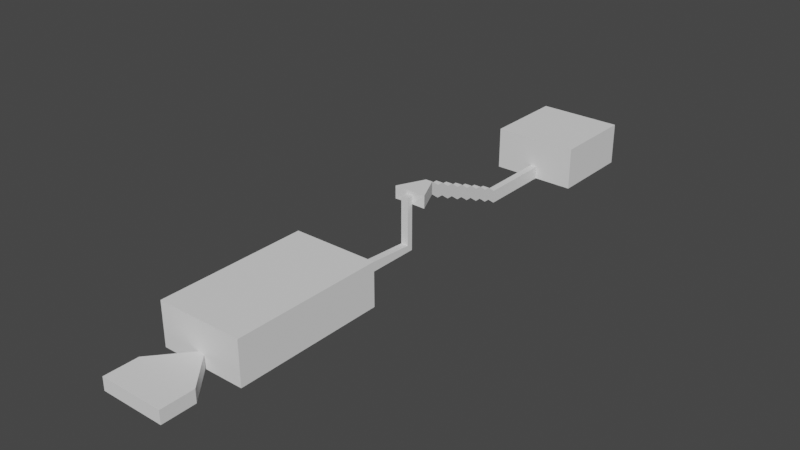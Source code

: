 # Source: Level2.blend  (saved by Blender 2.90.8; exported with 4.5.12 LTS)
import bpy
from mathutils import Matrix  # noqa: F401  (used for matrix-valued properties, if any)

bpy.ops.wm.read_factory_settings(use_empty=True)
scene = bpy.context.scene
scene.name = 'Scene'

# ---- collections
col_collection = bpy.data.collections.new('Collection'); scene.collection.children.link(col_collection)

# ---- world
world_world = bpy.data.worlds.new('World'); scene.world = world_world
world_world.use_nodes = True; world_world.node_tree.nodes.clear()
_N = world_world.node_tree.nodes; _L = world_world.node_tree.links
n0 = _N.new('ShaderNodeOutputWorld'); n0.name = 'World Output'; n0.location = (300, 300)
n1 = _N.new('ShaderNodeBackground'); n1.name = 'Background'; n1.location = (10, 300)
n1.inputs[0].default_value = (0.05088, 0.05088, 0.05088, 1.0)
_L.new(n1.outputs[0], n0.inputs[0])
n0.is_active_output = True
world_world.color = (0.05088, 0.05088, 0.05088)
world_world.use_sun_shadow = False
world_world.sun_shadow_jitter_overblur = 0.0

# ---- meshes
me_plane = bpy.data.meshes.new('Plane')
me_plane.from_pydata([(-20.0, -20.0, 0.0), (20.0, -20.0, 0.0), (-20.0, 20.0, 0.0), (20.0, 20.0, 0.0), (20.0, -20.0, 20.0), (20.0, 20.0, 20.0), (-20.0, 20.0, 20.0), (-20.0, -20.0, 20.0), (20.0, -20.0, 6.0), (-1.617, -20.0, 6.0), (1.617, -20.0, 6.0), (1.617, -20.0, 0.0), (-1.617, -20.0, 0.0), (-1.617, 20.0, 0.0), (1.617, 20.0, 0.0), (-1.617, 20.0, 20.0), (1.617, 20.0, 20.0), (20.0, 20.0, 6.0), (-20.0, 20.0, 6.0), (-20.0, -20.0, 6.0), (1.617, 20.0, 6.0), (-1.617, 20.0, 6.0), (-1.617, -20.0, 20.0), (1.617, -20.0, 20.0), (-1.617, -50.34, 6.0), (1.617, -50.34, 6.0), (1.617, -50.34, 0.0), (-1.617, -50.34, 0.0), (-1.617, -55.03, 6.0), (1.617, -55.03, 6.0), (1.617, -55.03, 0.0), (-1.617, -55.03, 0.0), (-1.617, -59.19, 9.083), (1.617, -59.19, 9.083), (1.617, -59.19, 3.083), (-1.617, -59.19, 3.083), (-1.617, -61.95, 9.083), (1.617, -61.95, 9.083), (1.617, -61.95, 3.083), (-1.617, -61.95, 3.083), (-1.617, -66.0, 12.08), (1.617, -66.0, 12.08), (1.617, -66.0, 6.083), (-1.617, -66.0, 6.083), (-1.617, -68.95, 12.08), (1.617, -68.95, 12.08), (1.617, -68.95, 6.083), (-1.617, -68.95, 6.083), (-1.617, -72.99, 15.1), (1.617, -72.99, 15.1), (1.617, -72.99, 9.1), (-1.617, -72.99, 9.1), (-1.617, -75.99, 15.1), (1.617, -75.99, 15.1), (1.617, -75.99, 9.1), (-1.617, -75.99, 9.1), (-1.617, -79.99, 18.1), (1.617, -79.99, 18.1), (1.617, -79.99, 12.1), (-1.617, -79.99, 12.1), (-1.744, -114.5, 21.6), (1.744, -114.5, 21.6), (1.744, -113.9, 25.36), (-1.744, -113.9, 25.36), (-1.617, -82.99, 18.1), (1.617, -82.99, 18.1), (1.617, -82.99, 12.1), (-1.617, -82.99, 12.1), (-1.617, -86.99, 21.1), (1.617, -86.99, 21.1), (1.617, -86.99, 15.1), (-1.617, -86.99, 15.1), (-1.617, -89.99, 21.1), (1.617, -89.99, 21.1), (1.617, -89.99, 15.1), (-1.617, -89.99, 15.1), (-1.617, -93.99, 24.1), (1.617, -93.99, 24.1), (1.617, -93.99, 18.1), (-1.617, -93.99, 18.1), (-1.617, -96.99, 24.1), (1.617, -96.99, 24.1), (1.617, -96.99, 18.1), (-1.617, -96.99, 18.1), (-1.617, -101.0, 27.1), (1.617, -101.0, 27.1), (1.617, -101.0, 21.1), (-1.617, -101.0, 21.1), (7.696, -113.9, 21.1), (-7.696, -113.9, 21.1), (7.696, -113.9, 27.1), (-7.696, -113.9, 27.1), (-1.744, -117.3, 21.6), (-1.744, -117.3, 25.36), (1.744, -117.3, 25.36), (1.744, -117.3, 21.6), (-1.744, -114.5, 3.083), (1.744, -114.5, 3.083), (-1.744, -117.3, 3.083), (1.744, -117.3, 3.083), (-1.744, -114.5, 0.0), (1.744, -114.5, 0.0), (-1.744, -117.3, 0.0), (1.744, -117.3, 0.0), (20.0, -159.7, 0.0), (-20.0, -159.7, 0.0), (20.0, -229.6, 0.0), (-20.0, -229.6, 0.0), (-20.0, -159.7, 20.0), (-20.0, -229.6, 20.0), (20.0, -229.6, 20.0), (20.0, -159.7, 20.0), (-20.0, -159.7, 6.0), (1.617, -159.7, 6.0), (-1.617, -159.7, 6.0), (-1.617, -159.7, 0.0), (1.617, -159.7, 0.0), (1.617, -229.6, 0.0), (-1.617, -229.6, 0.0), (1.617, -229.6, 20.0), (-1.617, -229.6, 20.0), (-20.0, -229.6, 6.0), (20.0, -229.6, 6.0), (20.0, -159.7, 6.0), (-1.617, -229.6, 6.0), (1.617, -229.6, 6.0), (1.617, -159.7, 20.0), (-1.617, -159.7, 20.0), (20.0, -193.0, 20.0), (20.0, -196.3, 20.0), (20.0, -193.0, 0.0), (20.0, -196.3, 0.0), (-20.0, -196.3, 20.0), (-20.0, -193.0, 20.0), (-20.0, -196.3, 0.0), (-20.0, -193.0, 0.0), (20.0, -196.3, 6.0), (20.0, -193.0, 6.0), (-20.0, -193.0, 6.0), (-20.0, -196.3, 6.0), (-1.617, -193.0, 20.0), (-1.617, -196.3, 20.0), (1.617, -196.3, 20.0), (1.617, -193.0, 20.0), (-14.91, -260.6, 0.0), (-14.91, -260.6, 6.0), (14.91, -260.6, 0.0), (14.91, -260.6, 6.0), (-14.84, -245.1, 0.0), (14.84, -245.1, 0.0), (14.84, -245.1, 6.0), (-14.84, -245.1, 6.0)], [], [(17, 8, 4, 5), (19, 18, 6, 7), (20, 17, 5, 16), (18, 21, 15, 6), (20, 16, 15, 21), (14, 20, 21, 13), (2, 13, 21, 18), (14, 3, 17, 20), (0, 2, 18, 19), (3, 1, 8, 17), (1, 11, 10, 8), (0, 19, 9, 12), (19, 7, 22, 9), (9, 22, 23, 10), (10, 23, 4, 8), (23, 22, 15, 16), (22, 7, 6, 15), (16, 5, 4, 23), (10, 11, 26, 25), (12, 9, 24, 27), (9, 10, 25, 24), (24, 25, 29, 28), (25, 26, 30, 29), (27, 24, 28, 31), (29, 30, 34, 33), (31, 28, 32, 35), (28, 29, 33, 32), (34, 35, 39, 38), (32, 33, 37, 36), (33, 34, 38, 37), (35, 32, 36, 39), (36, 37, 41, 40), (37, 38, 42, 41), (39, 36, 40, 43), (41, 42, 46, 45), (43, 40, 44, 47), (40, 41, 45, 44), (44, 45, 49, 48), (45, 46, 50, 49), (47, 44, 48, 51), (49, 50, 54, 53), (51, 48, 52, 55), (48, 49, 53, 52), (53, 54, 58, 57), (55, 52, 56, 59), (52, 53, 57, 56), (57, 58, 66, 65), (59, 56, 64, 67), (56, 57, 65, 64), (65, 66, 70, 69), (67, 64, 68, 71), (64, 65, 69, 68), (69, 70, 74, 73), (71, 68, 72, 75), (68, 69, 73, 72), (73, 74, 78, 77), (75, 72, 76, 79), (72, 73, 77, 76), (77, 78, 82, 81), (79, 76, 80, 83), (76, 77, 81, 80), (81, 82, 86, 85), (83, 80, 84, 87), (80, 81, 85, 84), (84, 85, 90, 91), (85, 86, 88, 90), (87, 84, 91, 89), (60, 63, 93, 92), (60, 61, 88, 89), (61, 62, 90, 88), (62, 63, 91, 90), (63, 60, 89, 91), (93, 63, 62, 94), (94, 62, 61, 95), (93, 94, 95, 92), (60, 92, 98, 96), (95, 61, 97, 99), (61, 60, 96, 97), (92, 95, 99, 98), (99, 97, 101, 103), (96, 98, 102, 100), (97, 96, 100, 101), (98, 99, 113, 114), (99, 103, 116, 113), (102, 98, 114, 115), (140, 133, 108, 127), (107, 134, 139, 121), (124, 121, 109, 120), (122, 125, 119, 110), (124, 120, 119, 125), (127, 126, 143, 140), (135, 105, 112, 138), (106, 117, 125, 122), (118, 107, 121, 124), (104, 130, 137, 123), (105, 115, 114, 112), (104, 123, 113, 116), (123, 111, 126, 113), (113, 126, 127, 114), (114, 127, 108, 112), (123, 137, 128, 111), (121, 139, 132, 109), (138, 112, 108, 133), (136, 122, 110, 129), (141, 142, 119, 120), (126, 111, 128, 143), (120, 109, 132, 141), (131, 106, 122, 136), (133, 140, 141, 132), (129, 142, 143, 128), (142, 141, 140, 143), (135, 138, 139, 134), (131, 136, 137, 130), (136, 129, 128, 137), (138, 133, 132, 139), (142, 129, 110, 119), (144, 145, 147, 146), (150, 149, 146, 147), (151, 150, 147, 145), (148, 151, 145, 144), (118, 124, 151, 148), (124, 125, 150, 151), (125, 117, 149, 150)])
_uv = me_plane.uv_layers.new(name='UVMap')
_uv.uv.foreach_set('vector', [1.0, 1.0, 1.0, 0.0, 1.0, 0.0, 1.0, 1.0, 0.0, 0.0, 0.0, 1.0, 0.0, 1.0, 0.0, 0.0, 0.5404, 1.0, 1.0, 1.0, 1.0, 1.0, 0.5404, 1.0, 0.0, 1.0, 0.4596, 1.0, 0.4596, 1.0, 0.0, 1.0, 0.5404, 1.0, 0.5404, 1.0, 0.4596, 1.0, 0.4596, 1.0, 0.5404, 1.0, 0.5404, 1.0, 0.4596, 1.0, 0.4596, 1.0, 0.0, 1.0, 0.4596, 1.0, 0.4596, 1.0, 0.0, 1.0, 0.5404, 1.0, 1.0, 1.0, 1.0, 1.0, 0.5404, 1.0, 0.0, 0.0, 0.0, 1.0, 0.0, 1.0, 0.0, 0.0, 1.0, 1.0, 1.0, 0.0, 1.0, 0.0, 1.0, 1.0, 1.0, 0.0, 0.5404, 0.0, 0.5404, 0.0, 1.0, 0.0, 0.0, 0.0, 0.0, 0.0, 0.0, 0.0, 0.0, 0.0, 0.0, 0.0, 0.0, 0.0, 0.0, 0.0, 0.0, 0.0, 0.0, 0.0, 0.0, 0.0, 0.0, 0.0, 0.0, 0.0, 0.0, 0.0, 0.0, 0.0, 0.0, 0.0, 0.0, 0.0, 0.0, 0.0, 0.0, 0.0, 0.0, 0.0, 0.0, 0.0, 0.0, 0.0, 0.0, 0.0, 0.0, 0.0, 0.0, 0.0, 0.0, 0.0, 0.0, 0.0, 0.0, 0.0, 0.0, 0.0, 0.5404, 0.0, 0.5404, 0.0, 0.5404, 0.0, 0.5404, 0.0, 0.0, 0.0, 0.0, 0.0, 0.0, 0.0, 0.0, 0.0, 0.0, 0.0, 0.0, 0.0, 0.0, 0.0, 0.0, 0.0, 0.0, 0.0, 0.0, 0.0, 0.0, 0.0, 0.0, 0.0, 0.5404, 0.0, 0.5404, 0.0, 0.5404, 0.0, 0.5404, 0.0, 0.0, 0.0, 0.0, 0.0, 0.0, 0.0, 0.0, 0.0, 0.5404, 0.0, 0.5404, 0.0, 0.5404, 0.0, 0.5404, 0.0, 0.0, 0.0, 0.0, 0.0, 0.0, 0.0, 0.0, 0.0, 0.0, 0.0, 0.0, 0.0, 0.0, 0.0, 0.0, 0.0, 0.5404, 0.0, 0.4596, 0.0, 0.4596, 0.0, 0.5404, 0.0, 0.0, 0.0, 0.0, 0.0, 0.0, 0.0, 0.0, 0.0, 0.5404, 0.0, 0.5404, 0.0, 0.5404, 0.0, 0.5404, 0.0, 0.0, 0.0, 0.0, 0.0, 0.0, 0.0, 0.0, 0.0, 0.0, 0.0, 0.0, 0.0, 0.0, 0.0, 0.0, 0.0, 0.5404, 0.0, 0.5404, 0.0, 0.5404, 0.0, 0.5404, 0.0, 0.0, 0.0, 0.0, 0.0, 0.0, 0.0, 0.0, 0.0, 0.5404, 0.0, 0.5404, 0.0, 0.5404, 0.0, 0.5404, 0.0, 0.0, 0.0, 0.0, 0.0, 0.0, 0.0, 0.0, 0.0, 0.0, 0.0, 0.0, 0.0, 0.0, 0.0, 0.0, 0.0, 0.0, 0.0, 0.0, 0.0, 0.0, 0.0, 0.0, 0.0, 0.5404, 0.0, 0.5404, 0.0, 0.5404, 0.0, 0.5404, 0.0, 0.0, 0.0, 0.0, 0.0, 0.0, 0.0, 0.0, 0.0, 0.5404, 0.0, 0.5404, 0.0, 0.5404, 0.0, 0.5404, 0.0, 0.0, 0.0, 0.0, 0.0, 0.0, 0.0, 0.0, 0.0, 0.0, 0.0, 0.0, 0.0, 0.0, 0.0, 0.0, 0.0, 0.5404, 0.0, 0.5404, 0.0, 0.5404, 0.0, 0.5404, 0.0, 0.0, 0.0, 0.0, 0.0, 0.0, 0.0, 0.0, 0.0, 0.0, 0.0, 0.0, 0.0, 0.0, 0.0, 0.0, 0.0, 0.5404, 0.0, 0.5404, 0.0, 0.5404, 0.0, 0.5404, 0.0, 0.0, 0.0, 0.0, 0.0, 0.0, 0.0, 0.0, 0.0, 0.0, 0.0, 0.0, 0.0, 0.0, 0.0, 0.0, 0.0, 0.5404, 0.0, 0.5404, 0.0, 0.5404, 0.0, 0.5404, 0.0, 0.0, 0.0, 0.0, 0.0, 0.0, 0.0, 0.0, 0.0, 0.0, 0.0, 0.0, 0.0, 0.0, 0.0, 0.0, 0.0, 0.5404, 0.0, 0.5404, 0.0, 0.5404, 0.0, 0.5404, 0.0, 0.0, 0.0, 0.0, 0.0, 0.0, 0.0, 0.0, 0.0, 0.0, 0.0, 0.0, 0.0, 0.0, 0.0, 0.0, 0.0, 0.5404, 0.0, 0.5404, 0.0, 0.5404, 0.0, 0.5404, 0.0, 0.0, 0.0, 0.0, 0.0, 0.0, 0.0, 0.0, 0.0, 0.0, 0.0, 0.0, 0.0, 0.0, 0.0, 0.0, 0.0, 0.5404, 0.0, 0.5404, 0.0, 0.5404, 0.0, 0.5404, 0.0, 0.0, 0.0, 0.0, 0.0, 0.0, 0.0, 0.0, 0.0, 0.0, 0.0, 0.0, 0.0, 0.0, 0.0, 0.0, 0.0, 0.5404, 0.0, 0.5404, 0.0, 0.5404, 0.0, 0.5404, 0.0, 0.0, 0.0, 0.0, 0.0, 0.0, 0.0, 0.0, 0.0, 0.0, 0.0, 0.0, 0.0, 0.0, 0.0, 0.0, 0.0, 0.0, 0.0, 0.0, 0.0, 0.0, 0.0, 0.0, 0.0, 0.5404, 0.0, 0.5404, 0.0, 0.5404, 0.0, 0.5404, 0.0, 0.0, 0.0, 0.0, 0.0, 0.0, 0.0, 0.0, 0.0, 0.06123, 0.0, 0.06123, 0.0, 0.06123, 0.0, 0.06123, 0.0, 0.06123, 0.0, 0.4792, 0.0, 0.5404, 0.0, 0.0, 0.0, 0.4792, 0.0, 0.4792, 0.0, 0.5404, 0.0, 0.5404, 0.0, 0.4792, 0.0, 0.06123, 0.0, 0.0, 0.0, 0.5404, 0.0, 0.06123, 0.0, 0.06123, 0.0, 0.0, 0.0, 0.0, 0.0, 0.06123, 0.0, 0.06123, 0.0, 0.06123, 0.0, 0.06123, 0.0, 0.06123, 0.0, 0.06123, 0.0, 0.06123, 0.0, 0.06123, 0.0, 0.06123, 0.0, 0.06123, 0.0, 0.06123, 0.0, 0.06123, 0.0, 0.06123, 0.0, 0.06123, 0.0, 0.06123, 0.0, 0.06123, 0.0, 0.06123, 0.0, 0.06123, 0.0, 0.06123, 0.0, 0.06123, 0.0, 0.4792, 0.0, 0.06123, 0.0, 0.06123, 0.0, 0.4792, 0.0, 0.06123, 0.0, 0.06123, 0.0, 0.06123, 0.0, 0.06123, 0.0, 0.06123, 0.0, 0.06123, 0.0, 0.06123, 0.0, 0.06123, 0.0, 0.06123, 0.0, 0.06123, 0.0, 0.06123, 0.0, 0.06123, 0.0, 0.4792, 0.0, 0.06123, 0.0, 0.06123, 0.0, 0.4792, 0.0, 0.06123, 0.0, 0.06123, 0.0, 0.06123, 0.0, 0.06123, 0.0, 0.06123, 0.0, 0.06123, 0.0, 0.06123, 0.0, 0.06123, 0.0, 0.06123, 0.0, 0.06123, 0.0, 0.06123, 0.0, 0.06123, 0.0, 0.0, 0.0, 0.0, 0.0, 0.0, 0.0, 0.0, 0.0, 1.0, 1.0, 1.0, 0.524, 1.0, 0.524, 1.0, 1.0, 0.5404, 1.0, 1.0, 1.0, 1.0, 1.0, 0.5404, 1.0, 0.0, 1.0, 0.4596, 1.0, 0.4596, 1.0, 0.0, 1.0, 0.5404, 1.0, 0.5404, 1.0, 0.4596, 1.0, 0.4596, 1.0, 0.0, 0.0, 0.0, 0.0, 0.0, 0.0, 0.0, 0.0, 1.0, 0.476, 1.0, 0.0, 1.0, 0.0, 1.0, 0.476, 0.0, 1.0, 0.4596, 1.0, 0.4596, 1.0, 0.0, 1.0, 0.5404, 1.0, 1.0, 1.0, 1.0, 1.0, 0.5404, 1.0, 0.0, 0.0, 0.0, 0.476, 0.0, 0.476, 0.0, 0.0, 1.0, 0.0, 0.5404, 0.0, 0.5404, 0.0, 1.0, 0.0, 0.0, 0.0, 0.0, 0.0, 0.0, 0.0, 0.0, 0.0, 0.0, 0.0, 0.0, 0.0, 0.0, 0.0, 0.0, 0.0, 0.0, 0.0, 0.0, 0.0, 0.0, 0.0, 0.0, 0.0, 0.0, 0.0, 0.0, 0.0, 0.0, 0.0, 0.0, 0.0, 0.0, 0.0, 0.0, 0.476, 0.0, 0.476, 0.0, 0.0, 1.0, 1.0, 1.0, 0.524, 1.0, 0.524, 1.0, 1.0, 1.0, 0.476, 1.0, 0.0, 1.0, 0.0, 1.0, 0.476, 0.0, 0.524, 0.0, 1.0, 0.0, 1.0, 0.0, 0.524, 0.0, 0.0, 0.0, 0.0, 0.0, 0.0, 0.0, 0.0, 0.0, 0.0, 0.0, 0.0, 0.0, 0.0, 0.0, 0.0, 0.0, 0.0, 0.0, 0.0, 0.0, 0.0, 0.0, 0.0, 0.0, 0.524, 0.0, 1.0, 0.0, 1.0, 0.0, 0.524, 0.0, 0.0, 0.0, 0.0, 0.0, 0.0, 0.0, 0.0, 0.0, 0.0, 0.0, 0.0, 0.0, 0.0, 0.0, 0.0, 0.0, 0.0, 0.0, 0.0, 0.0, 0.0, 0.0, 0.0, 1.0, 0.476, 1.0, 0.476, 1.0, 0.524, 1.0, 0.524, 0.0, 0.524, 0.0, 0.524, 0.0, 0.476, 0.0, 0.476, 0.0, 0.524, 0.0, 0.524, 0.0, 0.476, 0.0, 0.476, 1.0, 0.476, 1.0, 0.476, 1.0, 0.524, 1.0, 0.524, 0.0, 0.0, 0.0, 0.0, 0.0, 0.0, 0.0, 0.0, 0.5404, 1.0, 0.5404, 1.0, 0.4596, 1.0, 0.4596, 1.0, 0.4596, 1.0, 0.4596, 1.0, 0.4596, 1.0, 0.4596, 1.0, 0.5404, 1.0, 0.4596, 1.0, 0.4596, 1.0, 0.5404, 1.0, 0.5404, 1.0, 0.5404, 1.0, 0.5404, 1.0, 0.5404, 1.0, 0.5404, 1.0, 0.5404, 1.0, 0.5404, 1.0, 0.5404, 1.0, 0.5404, 1.0, 0.4596, 1.0, 0.4596, 1.0, 0.5404, 1.0, 0.4596, 1.0, 0.4596, 1.0, 0.4596, 1.0, 0.4596, 1.0])
me_plane.use_remesh_fix_poles = True
me_plane.use_remesh_preserve_attributes = False
me_plane.use_mirror_vertex_groups = False
me_plane.update()
me_plane_001 = bpy.data.meshes.new('Plane.001')
me_plane_001.from_pydata([(-1.617, 0.0, 3.0), (1.617, 0.0, 3.0), (1.617, 0.0, -3.0), (-1.617, 0.0, -3.0)], [], [(2, 3, 0, 1)])
_uv = me_plane_001.uv_layers.new(name='UVMap')
_uv.uv.foreach_set('vector', [0.5404, 0.0, 0.4596, 0.0, 0.4596, 0.0, 0.5404, 0.0])
me_plane_001.use_remesh_fix_poles = True
me_plane_001.use_remesh_preserve_attributes = False
me_plane_001.use_mirror_vertex_groups = False
me_plane_001.update()
me_plane_003 = bpy.data.meshes.new('Plane.003')
me_plane_003.from_pydata([(-1.583, 1.233, -2.384e-06), (1.583, 1.233, -2.384e-06), (-1.583, -1.233, -2.384e-06), (1.583, -1.233, -2.384e-06)], [], [(1, 0, 2, 3)])
_uv = me_plane_003.uv_layers.new(name='UVMap')
_uv.uv.foreach_set('vector', [0.0, 0.0, 0.0, 0.0, 0.0, 0.0, 0.0, 0.0])
me_plane_003.use_remesh_fix_poles = True
me_plane_003.use_remesh_preserve_attributes = False
me_plane_003.use_mirror_vertex_groups = False
me_plane_003.update()
me_plane_005 = bpy.data.meshes.new('Plane.005')
me_plane_005.from_pydata([(-9.192, -16.62, 0.0), (9.192, -16.62, 0.0), (-9.192, 16.62, 0.0), (9.192, 16.62, 0.0)], [], [(3, 2, 0, 1)])
_uv = me_plane_005.uv_layers.new(name='UVMap')
_uv.uv.foreach_set('vector', [0.5404, 0.524, 1.0, 0.524, 1.0, 1.0, 0.5404, 1.0])
me_plane_005.use_remesh_fix_poles = True
me_plane_005.use_remesh_preserve_attributes = False
me_plane_005.use_mirror_vertex_groups = False
me_plane_005.update()
me_plane_006 = bpy.data.meshes.new('Plane.006')
me_plane_006.from_pydata([(9.192, -16.62, 0.0), (-9.192, -16.62, 0.0), (9.192, 16.62, 0.0), (-9.192, 16.62, 0.0)], [], [(2, 3, 1, 0)])
_uv = me_plane_006.uv_layers.new(name='UVMap')
_uv.uv.foreach_set('vector', [0.0, 0.524, 0.4596, 0.524, 0.4596, 1.0, 0.0, 1.0])
me_plane_006.use_remesh_fix_poles = True
me_plane_006.use_remesh_preserve_attributes = False
me_plane_006.use_mirror_vertex_groups = False
me_plane_006.update()
me_plane_007 = bpy.data.meshes.new('Plane.007')
me_plane_007.from_pydata([(9.192, 16.62, 0.0), (-9.192, 16.62, 0.0), (9.192, -16.62, 0.0), (-9.192, -16.62, 0.0)], [], [(0, 1, 3, 2)])
_uv = me_plane_007.uv_layers.new(name='UVMap')
_uv.uv.foreach_set('vector', [0.0, 0.0, 0.4596, 0.0, 0.4596, 0.476, 0.0, 0.476])
me_plane_007.use_remesh_fix_poles = True
me_plane_007.use_remesh_preserve_attributes = False
me_plane_007.use_mirror_vertex_groups = False
me_plane_007.update()
me_plane_008 = bpy.data.meshes.new('Plane.008')
me_plane_008.from_pydata([(-9.192, 16.62, 0.0), (9.192, 16.62, 0.0), (-9.192, -16.62, 0.0), (9.192, -16.62, 0.0)], [], [(1, 0, 2, 3)])
_uv = me_plane_008.uv_layers.new(name='UVMap')
_uv.uv.foreach_set('vector', [0.5404, 0.0, 1.0, 0.0, 1.0, 0.476, 0.5404, 0.476])
me_plane_008.use_remesh_fix_poles = True
me_plane_008.use_remesh_preserve_attributes = False
me_plane_008.use_mirror_vertex_groups = False
me_plane_008.update()
me_plane_009 = bpy.data.meshes.new('Plane.009')
me_plane_009.from_pydata([(-1.617, -196.3, 0.0), (-1.617, -193.0, 0.0), (1.617, -196.3, 0.0), (1.617, -193.0, 0.0), (-0.8893, -195.6, 0.23), (-0.8893, -193.7, 0.23), (0.8893, -195.6, 0.23), (0.8893, -193.7, 0.23), (-1.617, -196.3, 0.5), (-1.617, -193.0, 0.5), (1.617, -196.3, 0.5), (1.617, -193.0, 0.5), (-1.267, -196.0, 0.2912), (-1.267, -193.3, 0.2912), (1.267, -196.0, 0.2912), (1.267, -193.3, 0.2912)], [], [(3, 1, 9, 11), (4, 6, 7, 5), (0, 2, 10, 8), (1, 0, 8, 9), (2, 3, 11, 10), (12, 13, 9, 8), (14, 12, 8, 10), (15, 14, 10, 11), (13, 15, 11, 9), (5, 7, 15, 13), (7, 6, 14, 15), (6, 4, 12, 14), (4, 5, 13, 12)])
_uv = me_plane_009.uv_layers.new(name='UVMap')
_uv.uv.foreach_set('vector', [0.4596, 0.476, 0.5404, 0.476, 0.5404, 0.476, 0.4596, 0.476, 0.5302, 0.5181, 0.4698, 0.5181, 0.4698, 0.4819, 0.5302, 0.4819, 0.5404, 0.524, 0.4596, 0.524, 0.4596, 0.524, 0.5404, 0.524, 0.5404, 0.476, 0.5404, 0.524, 0.5404, 0.524, 0.5404, 0.476, 0.4596, 0.524, 0.4596, 0.476, 0.4596, 0.476, 0.4596, 0.524, 0.5353, 0.5211, 0.5353, 0.4789, 0.5404, 0.476, 0.5404, 0.524, 0.4647, 0.5211, 0.5353, 0.5211, 0.5404, 0.524, 0.4596, 0.524, 0.4647, 0.4789, 0.4647, 0.5211, 0.4596, 0.524, 0.4596, 0.476, 0.5353, 0.4789, 0.4647, 0.4789, 0.4596, 0.476, 0.5404, 0.476, 0.5302, 0.4819, 0.4698, 0.4819, 0.4647, 0.4789, 0.5353, 0.4789, 0.4698, 0.4819, 0.4698, 0.5181, 0.4647, 0.5211, 0.4647, 0.4789, 0.4698, 0.5181, 0.5302, 0.5181, 0.5353, 0.5211, 0.4647, 0.5211, 0.5302, 0.5181, 0.5302, 0.4819, 0.5353, 0.4789, 0.5353, 0.5211])
me_plane_009.use_remesh_fix_poles = True
me_plane_009.use_remesh_preserve_attributes = False
me_plane_009.use_mirror_vertex_groups = False
me_plane_009.update()
me_plane_010 = bpy.data.meshes.new('Plane.010')
me_plane_010.from_pydata([(1.617, -229.6, 0.0), (-1.617, -229.6, 0.0), (-1.617, -229.6, 6.0), (1.617, -229.6, 6.0)], [], [(1, 2, 3, 0)])
_uv = me_plane_010.uv_layers.new(name='UVMap')
_uv.uv.foreach_set('vector', [0.5404, 1.0, 0.5404, 1.0, 0.4596, 1.0, 0.4596, 1.0])
me_plane_010.use_remesh_fix_poles = True
me_plane_010.use_remesh_preserve_attributes = False
me_plane_010.use_mirror_vertex_groups = False
me_plane_010.update()
me_plane_002 = bpy.data.meshes.new('Plane.002')
me_plane_002.from_pydata([(-20.0, -20.0, 0.0), (20.0, -20.0, 0.0), (-20.0, 20.0, 0.0), (20.0, 20.0, 0.0), (1.617, -20.0, 0.0), (-1.617, -20.0, 0.0), (-1.617, 20.0, 0.0), (1.617, 20.0, 0.0), (1.617, -50.34, 0.0), (-1.617, -50.34, 0.0), (1.617, -55.03, 0.0), (-1.617, -55.03, 0.0), (1.617, -59.19, 3.083), (-1.617, -59.19, 3.083), (1.617, -61.95, 3.083), (-1.617, -61.95, 3.083), (1.617, -66.0, 6.083), (-1.617, -66.0, 6.083), (1.617, -68.95, 6.083), (-1.617, -68.95, 6.083), (1.617, -72.99, 9.1), (-1.617, -72.99, 9.1), (1.617, -75.99, 9.1), (-1.617, -75.99, 9.1), (1.617, -79.99, 12.1), (-1.617, -79.99, 12.1), (1.617, -82.99, 12.1), (-1.617, -82.99, 12.1), (1.617, -86.99, 15.1), (-1.617, -86.99, 15.1), (1.617, -89.99, 15.1), (-1.617, -89.99, 15.1), (1.617, -93.99, 18.1), (-1.617, -93.99, 18.1), (1.617, -96.99, 18.1), (-1.617, -96.99, 18.1), (1.617, -101.0, 21.1), (-1.617, -101.0, 21.1), (7.696, -113.9, 21.1), (-7.696, -113.9, 21.1), (-1.744, -114.5, 0.0), (1.744, -114.5, 0.0), (-1.744, -117.3, 0.0), (1.744, -117.3, 0.0), (-1.617, -159.7, 0.0), (1.617, -159.7, 0.0), (1.617, -229.6, 0.0), (-1.617, -229.6, 0.0), (20.0, -193.0, 0.0), (20.0, -196.3, 0.0), (-20.0, -196.3, 0.0), (-20.0, -193.0, 0.0), (-1.617, -196.3, 0.0), (-1.617, -193.0, 0.0), (1.617, -196.3, 0.0), (1.617, -193.0, 0.0), (-14.91, -260.6, 0.0), (14.91, -260.6, 0.0), (-14.84, -245.1, 0.0), (14.84, -245.1, 0.0)], [], [(0, 5, 6, 2), (4, 7, 6, 5), (4, 1, 3, 7), (4, 5, 9, 8), (8, 9, 11, 10), (10, 11, 13, 12), (14, 15, 17, 16), (16, 17, 19, 18), (18, 19, 21, 20), (20, 21, 23, 22), (22, 23, 25, 24), (24, 25, 27, 26), (26, 27, 29, 28), (28, 29, 31, 30), (30, 31, 33, 32), (32, 33, 35, 34), (34, 35, 37, 36), (36, 37, 39, 38), (41, 40, 42, 43), (43, 42, 44, 45), (59, 58, 56, 57), (44, 53, 55, 45), (52, 47, 46, 54), (50, 52, 53, 51), (54, 49, 48, 55), (46, 47, 58, 59)])
_uv = me_plane_002.uv_layers.new(name='UVMap')
_uv.uv.foreach_set('vector', [0.0, 0.0, 0.4596, 0.0, 0.4596, 1.0, 0.0, 1.0, 0.5404, 0.0, 0.5404, 1.0, 0.4596, 1.0, 0.4596, 0.0, 0.5404, 0.0, 1.0, 0.0, 1.0, 1.0, 0.5404, 1.0, 0.5404, 0.0, 0.4596, 0.0, 0.4596, 0.0, 0.5404, 0.0, 0.5404, 0.0, 0.4596, 0.0, 0.4596, 0.0, 0.5404, 0.0, 0.5404, 0.0, 0.4596, 0.0, 0.4596, 0.0, 0.5404, 0.0, 0.5404, 0.0, 0.4596, 0.0, 0.4596, 0.0, 0.5404, 0.0, 0.5404, 0.0, 0.4596, 0.0, 0.4596, 0.0, 0.5404, 0.0, 0.5404, 0.0, 0.4596, 0.0, 0.4596, 0.0, 0.5404, 0.0, 0.5404, 0.0, 0.4596, 0.0, 0.4596, 0.0, 0.5404, 0.0, 0.5404, 0.0, 0.4596, 0.0, 0.4596, 0.0, 0.5404, 0.0, 0.5404, 0.0, 0.4596, 0.0, 0.4596, 0.0, 0.5404, 0.0, 0.5404, 0.0, 0.4596, 0.0, 0.4596, 0.0, 0.5404, 0.0, 0.5404, 0.0, 0.4596, 0.0, 0.4596, 0.0, 0.5404, 0.0, 0.5404, 0.0, 0.4596, 0.0, 0.4596, 0.0, 0.5404, 0.0, 0.5404, 0.0, 0.4596, 0.0, 0.4596, 0.0, 0.5404, 0.0, 0.5404, 0.0, 0.4596, 0.0, 0.4596, 0.0, 0.5404, 0.0, 0.5404, 0.0, 0.4596, 0.0, 0.4596, 0.0, 0.5404, 0.0, 0.06123, 0.0, 0.06123, 0.0, 0.06123, 0.0, 0.06123, 0.0, 0.06123, 0.0, 0.06123, 0.0, 0.06123, 0.0, 0.06123, 0.0, 0.4596, 1.0, 0.5404, 1.0, 0.5404, 1.0, 0.4596, 1.0, 0.5404, 0.0, 0.5404, 0.476, 0.4596, 0.476, 0.4596, 0.0, 0.5404, 0.524, 0.5404, 1.0, 0.4596, 1.0, 0.4596, 0.524, 1.0, 0.524, 0.5404, 0.524, 0.5404, 0.476, 1.0, 0.476, 0.4596, 0.524, 0.0, 0.524, 0.0, 0.476, 0.4596, 0.476, 0.4596, 1.0, 0.5404, 1.0, 0.5404, 1.0, 0.4596, 1.0])
me_plane_002.use_remesh_fix_poles = True
me_plane_002.use_remesh_preserve_attributes = False
me_plane_002.use_mirror_vertex_groups = False
me_plane_002.update()
me_plane_004 = bpy.data.meshes.new('Plane.004')
me_plane_004.from_pydata([(-1.617, -196.3, 0.0), (-1.617, -193.0, 0.0), (1.617, -196.3, 0.0), (1.617, -193.0, 0.0)], [], [(1, 3, 2, 0)])
_uv = me_plane_004.uv_layers.new(name='UVMap')
_uv.uv.foreach_set('vector', [0.5404, 0.476, 0.4596, 0.476, 0.4596, 0.524, 0.5404, 0.524])
me_plane_004.use_remesh_fix_poles = True
me_plane_004.use_remesh_preserve_attributes = False
me_plane_004.use_mirror_vertex_groups = False
me_plane_004.update()

# ---- objects
ob_level2 = bpy.data.objects.new('Level2', me_plane)
ob_hidden_door = bpy.data.objects.new('Hidden Door', me_plane_001)
ob_moving_platform = bpy.data.objects.new('Moving Platform', me_plane_003)
ob_detachable_platform_001 = bpy.data.objects.new('Detachable Platform.001', me_plane_005)
ob_detachable_platform_002 = bpy.data.objects.new('Detachable Platform.002', me_plane_006)
ob_detachable_platform_003 = bpy.data.objects.new('Detachable Platform.003', me_plane_007)
ob_detachable_platform = bpy.data.objects.new('Detachable Platform', me_plane_008)
ob_ball_placer = bpy.data.objects.new('Ball Placer', me_plane_009)
ob_hidden_door__2 = bpy.data.objects.new('Hidden Door (2)', me_plane_010)
ob_canjumpareas = bpy.data.objects.new('CanJumpAreas', me_plane_002)
ob_ball_placer_001 = bpy.data.objects.new('Ball Placer.001', me_plane_004)

# ---- transforms, parenting, visibility, modifiers, constraints
ob_level2.location = (0.0, 0.0, 0.0)
ob_level2.lineart.crease_threshold = 0.0
ob_hidden_door.location = (0.0, -20.0, 3.0)
ob_hidden_door.lineart.crease_threshold = 0.0
ob_moving_platform.location = (0.0, -115.9, 21.6)
ob_moving_platform.lineart.crease_threshold = 0.0
ob_detachable_platform_001.location = (-10.81, -212.9, 0.0)
ob_detachable_platform_001.lineart.crease_threshold = 0.0
ob_detachable_platform_002.location = (10.81, -212.9, 0.0)
ob_detachable_platform_002.lineart.crease_threshold = 0.0
ob_detachable_platform_003.location = (10.81, -176.3, 0.0)
ob_detachable_platform_003.lineart.crease_threshold = 0.0
ob_detachable_platform.location = (-10.81, -176.3, 0.0)
ob_detachable_platform.lineart.crease_threshold = 0.0
ob_ball_placer.location = (0.0, 0.0, 0.001)
ob_ball_placer.lineart.crease_threshold = 0.0
ob_hidden_door__2.location = (0.0, 0.0, 0.0)
ob_hidden_door__2.lineart.crease_threshold = 0.0
ob_canjumpareas.location = (0.0, 0.0, 0.0)
ob_canjumpareas.lineart.crease_threshold = 0.0
ob_ball_placer_001.location = (0.0, 0.0, 0.001)
ob_ball_placer_001.lineart.crease_threshold = 0.0

# ---- collection membership
col_collection.objects.link(ob_level2)
col_collection.objects.link(ob_hidden_door)
col_collection.objects.link(ob_moving_platform)
col_collection.objects.link(ob_detachable_platform_001)
col_collection.objects.link(ob_detachable_platform_002)
col_collection.objects.link(ob_detachable_platform_003)
col_collection.objects.link(ob_detachable_platform)
col_collection.objects.link(ob_ball_placer)
col_collection.objects.link(ob_hidden_door__2)
col_collection.objects.link(ob_canjumpareas)
col_collection.objects.link(ob_ball_placer_001)

# ---- scene / render settings (as saved in the file)
scene.frame_start = 1; scene.frame_end = 250; scene.frame_set(1)
scene.render.engine = 'BLENDER_EEVEE_NEXT'
scene.cycles.use_denoising = False
scene.cycles.samples = 128
scene.cycles.sampling_pattern = 'TABULATED_SOBOL'
scene.cycles.use_adaptive_sampling = False
scene.cycles.use_light_tree = False
scene.view_settings.view_transform = 'Filmic'
bpy.context.view_layer.update()

# ---- added for rendering (the .blend has no active camera and no usable light): camera, sun
cam_auto = bpy.data.cameras.new('AutoCamera')
cam_auto.lens = 50.0
cam_auto.sensor_width = 36.0
cam_auto.clip_end = 4622.53
ob_auto_camera = bpy.data.objects.new('AutoCamera', cam_auto)
scene.collection.objects.link(ob_auto_camera)
ob_auto_camera.location = (263.393, -436.347, 224.264)
ob_auto_camera.rotation_euler = (1.09748, -7.21219e-08, 0.694738)
scene.camera = ob_auto_camera
light_auto_sun = bpy.data.lights.new('AutoSun', 'SUN')
light_auto_sun.energy = 3.0
light_auto_sun.angle = 0.0523599
ob_auto_sun = bpy.data.objects.new('AutoSun', light_auto_sun)
scene.collection.objects.link(ob_auto_sun)
ob_auto_sun.rotation_euler = (0.872665, 0.174533, 0.523599)
bpy.context.view_layer.update()
